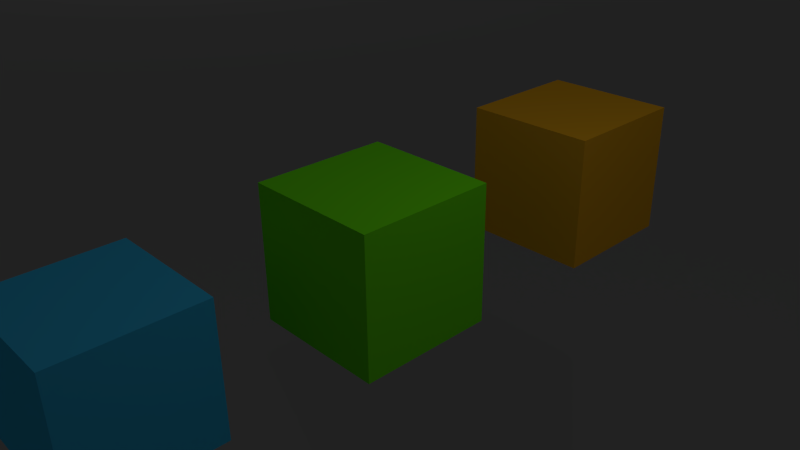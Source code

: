 # Source: cubes.blend  (saved by Blender 2.71.0; exported with 4.5.12 LTS)
import bpy
from mathutils import Matrix  # noqa: F401  (used for matrix-valued properties, if any)

bpy.ops.wm.read_factory_settings(use_empty=True)
scene = bpy.context.scene
scene.name = 'Scene'

# ---- collections
col_collection_1 = bpy.data.collections.new('Collection 1'); scene.collection.children.link(col_collection_1)

# ---- materials (node trees are filled in below, after node groups)
mat_material = bpy.data.materials.new('Material')
mat_material.alpha_threshold = 0.0
mat_material.use_transparent_shadow = False
mat_material.diffuse_color = (0.3, 0.3, 0.3, 1.0)
mat_material.roughness = 0.5
mat_material.line_color = (0.0, 0.0, 0.0, 1.0)
mat_blue = bpy.data.materials.new('blue')
mat_blue.alpha_threshold = 0.0
mat_blue.use_transparent_shadow = False
mat_blue.diffuse_color = (0.04594, 0.4756, 0.8, 1.0)
mat_blue.roughness = 0.5
mat_blue.line_color = (0.0, 0.0, 0.0, 1.0)
mat_orange = bpy.data.materials.new('orange')
mat_orange.alpha_threshold = 0.0
mat_orange.use_transparent_shadow = False
mat_orange.diffuse_color = (0.8, 0.3993, 0.01646, 1.0)
mat_orange.roughness = 0.5
mat_orange.line_color = (0.0, 0.0, 0.0, 1.0)
mat_green = bpy.data.materials.new('green')
mat_green.alpha_threshold = 0.0
mat_green.use_transparent_shadow = False
mat_green.diffuse_color = (0.1553, 0.8, 0.009034, 1.0)
mat_green.roughness = 0.5
mat_green.line_color = (0.0, 0.0, 0.0, 1.0)

# ---- material node trees

# ---- world
world_world = bpy.data.worlds.new('World'); scene.world = world_world
world_world.color = (0.05088, 0.05088, 0.05088)
world_world.use_sun_shadow = False
world_world.sun_shadow_jitter_overblur = 0.0
world_world.cycles.sampling_method = 'MANUAL'
world_world.cycles.sample_map_resolution = 256

# ---- cameras
cam_camera = bpy.data.cameras.new('Camera')
cam_camera.clip_end = 100.0
cam_camera.lens = 35.0
cam_camera.sensor_width = 32.0
cam_camera.sensor_height = 18.0
cam_camera.ortho_scale = 7.314
cam_camera.dof.focus_distance = 0.0
cam_camera.dof.aperture_fstop = 128.0

# ---- lights
light_area = bpy.data.lights.new('Area', 'AREA')
light_area.transmission_factor = 0.0
light_area.energy = 785.4
light_area.shadow_buffer_clip_start = 0.5
light_area.shadow_soft_size = 0.1
light_area.shadow_maximum_resolution = 0.006
light_area.use_absolute_resolution = True
light_area.size = 0.1
light_area.size_y = 0.1
light_area.cycles.use_multiple_importance_sampling = False
light_lamp = bpy.data.lights.new('Lamp', 'POINT')
light_lamp.transmission_factor = 0.0
light_lamp.cutoff_distance = 30.0
light_lamp.energy = 100.0
light_lamp.shadow_buffer_clip_start = 1.001
light_lamp.shadow_soft_size = 0.1
light_lamp.shadow_maximum_resolution = 0.006
light_lamp.use_absolute_resolution = True
light_lamp.cycles.use_multiple_importance_sampling = False

# ---- meshes
me_plane = bpy.data.meshes.new('Plane')
me_plane.from_pydata([(-1.0, -1.0, 0.0), (1.0, -1.0, 0.0), (-1.0, 1.0, 0.0), (1.0, 1.0, 0.0)], [], [(0, 1, 3, 2)])
me_plane.materials.append(mat_material)
me_plane.use_remesh_preserve_volume = False
me_plane.use_remesh_preserve_attributes = False
me_plane.use_mirror_vertex_groups = False
me_plane.update()
me_cube_002 = bpy.data.meshes.new('Cube.002')
me_cube_002.from_pydata([(-1.0, -1.0, -1.0), (-1.0, 1.0, -1.0), (1.0, 1.0, -1.0), (1.0, -1.0, -1.0), (-1.0, -1.0, 1.0), (-1.0, 1.0, 1.0), (1.0, 1.0, 1.0), (1.0, -1.0, 1.0)], [], [(4, 5, 1, 0), (5, 6, 2, 1), (6, 7, 3, 2), (7, 4, 0, 3), (0, 1, 2, 3), (7, 6, 5, 4)])
me_cube_002.materials.append(mat_blue)
me_cube_002.use_remesh_preserve_volume = False
me_cube_002.use_remesh_preserve_attributes = False
me_cube_002.use_mirror_vertex_groups = False
me_cube_002.update()
me_cube_001 = bpy.data.meshes.new('Cube.001')
me_cube_001.from_pydata([(-1.0, -1.0, -1.0), (-1.0, 1.0, -1.0), (1.0, 1.0, -1.0), (1.0, -1.0, -1.0), (-1.0, -1.0, 1.0), (-1.0, 1.0, 1.0), (1.0, 1.0, 1.0), (1.0, -1.0, 1.0)], [], [(4, 5, 1, 0), (5, 6, 2, 1), (6, 7, 3, 2), (7, 4, 0, 3), (0, 1, 2, 3), (7, 6, 5, 4)])
me_cube_001.materials.append(mat_orange)
me_cube_001.use_remesh_preserve_volume = False
me_cube_001.use_remesh_preserve_attributes = False
me_cube_001.use_mirror_vertex_groups = False
me_cube_001.update()
me_cube = bpy.data.meshes.new('Cube')
me_cube.from_pydata([(1.0, 1.0, -1.0), (1.0, -1.0, -1.0), (-1.0, -1.0, -1.0), (-1.0, 1.0, -1.0), (1.0, 1.0, 1.0), (1.0, -1.0, 1.0), (-1.0, -1.0, 1.0), (-1.0, 1.0, 1.0)], [], [(0, 1, 2, 3), (4, 7, 6, 5), (0, 4, 5, 1), (1, 5, 6, 2), (2, 6, 7, 3), (4, 0, 3, 7)])
me_cube.materials.append(mat_green)
me_cube.use_remesh_preserve_volume = False
me_cube.use_remesh_preserve_attributes = False
me_cube.use_mirror_vertex_groups = False
me_cube.update()

# ---- objects
ob_area = bpy.data.objects.new('Area', light_area)
ob_plane = bpy.data.objects.new('Plane', me_plane)
ob_cube_102 = bpy.data.objects.new('cube_102', me_cube_002)
ob_cube_101 = bpy.data.objects.new('cube_101', me_cube_001)
ob_cube_100 = bpy.data.objects.new('cube_100', me_cube)
ob_lamp = bpy.data.objects.new('Lamp', light_lamp)
ob_camera = bpy.data.objects.new('Camera', cam_camera)

# ---- transforms, parenting, visibility, modifiers, constraints
ob_area.location = (-104.7, 63.15, -3.004)
ob_area.lineart.crease_threshold = 0.0
ob_plane.location = (-11.93, 5.423, -15.17)
ob_plane.scale = (202.0, 202.0, 202.0)
ob_plane.lineart.crease_threshold = 0.0
ob_cube_102.location = (-0.9668, -3.377, -0.6282)
ob_cube_102.lineart.crease_threshold = 0.0
ob_cube_101.location = (0.0, 4.026, 0.0)
ob_cube_101.lineart.crease_threshold = 0.0
ob_cube_100.location = (0.0, 0.0, 0.0)
ob_cube_100.lock_rotations_4d = False
ob_cube_100.empty_display_type = 'ARROWS'
ob_cube_100.lineart.crease_threshold = 0.0
ob_lamp.location = (4.076, 1.005, 5.904)
ob_lamp.rotation_euler = (0.6503, 0.05522, 1.866)
ob_lamp.lock_rotations_4d = False
ob_lamp.empty_display_type = 'ARROWS'
ob_lamp.color = (0.0, 0.0, 0.0, 0.0)
ob_lamp.lineart.crease_threshold = 0.0
ob_camera.location = (7.481, -6.508, 5.344)
ob_camera.rotation_euler = (1.109, 0.01082, 0.8149)
ob_camera.lock_rotations_4d = False
ob_camera.empty_display_type = 'ARROWS'
ob_camera.color = (0.0, 0.0, 0.0, 0.0)
ob_camera.display_type = 'WIRE'
ob_camera.lineart.crease_threshold = 0.0

# ---- collection membership
col_collection_1.objects.link(ob_area)
col_collection_1.objects.link(ob_plane)
col_collection_1.objects.link(ob_cube_102)
col_collection_1.objects.link(ob_cube_101)
col_collection_1.objects.link(ob_cube_100)
col_collection_1.objects.link(ob_lamp)
col_collection_1.objects.link(ob_camera)

# ---- scene / render settings (as saved in the file)
scene.camera = ob_camera
scene.frame_start = 1; scene.frame_end = 250; scene.frame_set(1)
scene.render.engine = 'BLENDER_EEVEE_NEXT'
scene.render.resolution_percentage = 50
scene.render.dither_intensity = 0.0
scene.cycles.use_denoising = False
scene.cycles.samples = 10
scene.cycles.sampling_pattern = 'TABULATED_SOBOL'
scene.cycles.light_sampling_threshold = 0.0
scene.cycles.use_adaptive_sampling = False
scene.cycles.use_light_tree = False
scene.cycles.blur_glossy = 0.0
scene.cycles.volume_bounces = 1
scene.cycles.pixel_filter_type = 'GAUSSIAN'
scene.cycles.sample_clamp_indirect = 0.0
scene.view_settings.view_transform = 'Standard'
bpy.context.view_layer.update()
